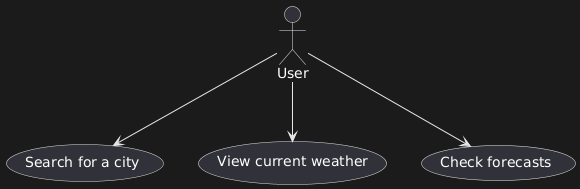

The diagram above was rendered by PlantUML. Its source (embedded in the PNG):
@startuml
actor User
User --> (Search for a city)
User --> (View current weather)
User --> (Check forecasts)
@enduml